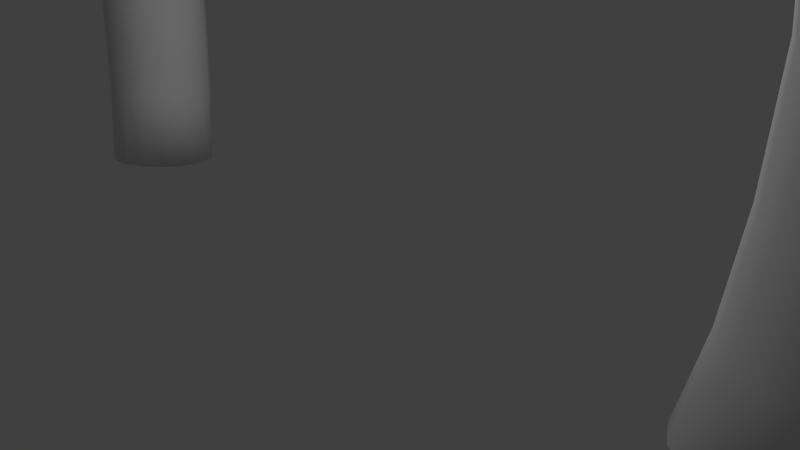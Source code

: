 # Source: suporter.blend  (saved by Blender 2.66.0; exported with 4.5.12 LTS)
import bpy
from mathutils import Matrix  # noqa: F401  (used for matrix-valued properties, if any)

bpy.ops.wm.read_factory_settings(use_empty=True)
scene = bpy.context.scene
scene.name = 'Scene'

# ---- collections
col_collection_1 = bpy.data.collections.new('Collection 1'); scene.collection.children.link(col_collection_1)
col_collection_7 = bpy.data.collections.new('Collection 7'); scene.collection.children.link(col_collection_7)

# ---- materials (node trees are filled in below, after node groups)
mat_wood = bpy.data.materials.new('wood')
mat_wood.alpha_threshold = 0.0
mat_wood.use_transparent_shadow = False
mat_wood.roughness = 0.5
mat_wood.line_color = (0.0, 0.0, 0.0, 1.0)

# ---- material node trees

# ---- world
world_world = bpy.data.worlds.new('World'); scene.world = world_world
world_world.color = (0.05088, 0.05088, 0.05088)
world_world.use_sun_shadow = False
world_world.sun_shadow_jitter_overblur = 0.0
world_world.cycles.sampling_method = 'MANUAL'
world_world.cycles.sample_map_resolution = 256

# ---- cameras
cam_camera = bpy.data.cameras.new('Camera')
cam_camera.clip_end = 100.0
cam_camera.lens = 35.0
cam_camera.sensor_width = 32.0
cam_camera.sensor_height = 18.0
cam_camera.ortho_scale = 7.314
cam_camera.dof.focus_distance = 0.0
cam_camera.dof.aperture_fstop = 128.0

# ---- lights
light_lamp_001 = bpy.data.lights.new('Lamp.001', 'POINT')
light_lamp_001.transmission_factor = 0.0
light_lamp_001.cutoff_distance = 30.0
light_lamp_001.energy = 100.0
light_lamp_001.shadow_buffer_clip_start = 1.001
light_lamp_001.shadow_soft_size = 0.1
light_lamp_001.shadow_maximum_resolution = 0.006
light_lamp_001.use_absolute_resolution = True
light_lamp_001.cycles.use_multiple_importance_sampling = False
light_lamp = bpy.data.lights.new('Lamp', 'POINT')
light_lamp.transmission_factor = 0.0
light_lamp.cutoff_distance = 30.0
light_lamp.energy = 100.0
light_lamp.shadow_buffer_clip_start = 1.001
light_lamp.shadow_soft_size = 0.1
light_lamp.shadow_maximum_resolution = 0.006
light_lamp.use_absolute_resolution = True
light_lamp.cycles.use_multiple_importance_sampling = False

# ---- meshes
me_cylinder_002 = bpy.data.meshes.new('Cylinder.002')
me_cylinder_002.from_pydata([(19.69, 2.307, 2.703), (7.691, 1.367, 2.609), (19.67, 2.201, 2.767), (7.669, 1.261, 2.673), (19.66, 1.96, 2.82), (7.665, 1.02, 2.726), (19.68, 1.621, 2.853), (7.68, 0.6812, 2.759), (19.71, 1.235, 2.862), (7.711, 0.2953, 2.768), (19.75, 0.8611, 2.844), (7.754, -0.07863, 2.75), (19.8, 0.5561, 2.803), (7.802, -0.3836, 2.709), (19.84, 0.3665, 2.745), (7.847, -0.5733, 2.651), (19.88, 0.3211, 2.678), (7.884, -0.6187, 2.584), (19.9, 0.4268, 2.614), (7.906, -0.513, 2.52), (19.91, 0.6676, 2.561), (7.91, -0.2722, 2.467), (19.89, 1.007, 2.528), (7.895, 0.06698, 2.434), (19.86, 1.393, 2.519), (7.864, 0.4529, 2.426), (19.82, 1.767, 2.537), (7.821, 0.8268, 2.443), (19.77, 2.072, 2.578), (7.774, 1.132, 2.484), (19.72, 2.261, 2.636), (7.728, 1.321, 2.543), (0.0, 1.0, -1.0), (-0.4697, 1.111, 1.074), (0.3827, 0.9239, -1.0), (-0.08702, 1.034, 1.074), (0.7071, 0.7071, -1.0), (0.2374, 0.8176, 1.074), (0.9239, 0.3827, -1.0), (0.4542, 0.4932, 1.074), (1.0, -4.371e-08, -1.0), (0.5303, 0.1105, 1.074), (0.9239, -0.3827, -1.0), (0.4542, -0.2721, 1.074), (0.7071, -0.7071, -1.0), (0.2374, -0.5966, 1.074), (0.3827, -0.9239, -1.0), (-0.08702, -0.8133, 1.074), (1.51e-07, -1.0, -1.0), (-0.4697, -0.8895, 1.074), (-0.3827, -0.9239, -1.0), (-0.8524, -0.8133, 1.074), (-0.7071, -0.7071, -1.0), (-1.177, -0.5966, 1.074), (-0.9239, -0.3827, -1.0), (-1.394, -0.2721, 1.074), (-1.0, 1.192e-08, -1.0), (-1.47, 0.1105, 1.074), (-0.9239, 0.3827, -1.0), (-1.394, 0.4932, 1.074), (-0.7071, 0.7071, -1.0), (-1.177, 0.8176, 1.074), (-0.3827, 0.9239, -1.0), (-0.8524, 1.034, 1.074), (31.38, -2.93, 1.689), (29.53, -1.57, 2.077), (30.76, -3.657, 1.646), (28.93, -2.315, 2.029), (30.01, -4.106, 1.56), (28.2, -2.779, 1.939), (29.25, -4.209, 1.444), (27.45, -2.891, 1.82), (28.59, -3.949, 1.316), (26.8, -2.634, 1.691), (28.13, -3.366, 1.195), (26.33, -2.048, 1.572), (27.95, -2.549, 1.1), (26.14, -1.222, 1.479), (28.07, -1.623, 1.045), (26.24, -0.2806, 1.429), (28.47, -0.7278, 1.039), (26.61, 0.6318, 1.427), (29.09, -0.0002832, 1.082), (27.21, 1.377, 1.475), (29.84, 0.4489, 1.168), (27.94, 1.84, 1.565), (30.6, 0.5513, 1.283), (28.69, 1.953, 1.684), (31.26, 0.2913, 1.411), (29.35, 1.696, 1.813), (31.72, -0.2914, 1.532), (29.81, 1.11, 1.932), (31.9, -1.108, 1.627), (30.0, 0.2834, 2.025), (31.78, -2.035, 1.682), (29.91, -0.6578, 2.075), (27.13, -0.459, 2.511), (26.56, -1.219, 2.458), (25.85, -1.695, 2.363), (25.12, -1.816, 2.242), (24.47, -1.563, 2.112), (24.0, -0.9734, 1.993), (23.79, -0.1384, 1.904), (23.86, 0.8155, 1.857), (24.21, 1.743, 1.861), (24.79, 2.503, 1.914), (25.49, 2.979, 2.008), (26.23, 3.1, 2.13), (26.88, 2.847, 2.26), (27.34, 2.257, 2.378), (27.56, 1.422, 2.468), (27.48, 0.4685, 2.514), (24.09, 0.4537, 3.007), (23.59, -0.3285, 2.943), (22.94, -0.8241, 2.839), (22.24, -0.9574, 2.711), (21.61, -0.7084, 2.579), (21.13, -0.1148, 2.463), (20.88, 0.733, 2.38), (20.89, 1.706, 2.343), (21.18, 2.656, 2.358), (21.68, 3.438, 2.422), (22.33, 3.933, 2.526), (23.03, 4.067, 2.654), (23.67, 3.818, 2.786), (24.15, 3.224, 2.902), (24.4, 2.376, 2.985), (24.38, 1.404, 3.022), (21.29, 0.7092, 3.404), (20.84, -0.0788, 3.332), (20.23, -0.5792, 3.222), (19.56, -0.7159, 3.09), (18.94, -0.468, 2.956), (18.45, 0.1268, 2.842), (18.17, 0.9778, 2.763), (18.14, 1.956, 2.732), (18.37, 2.911, 2.754), (18.83, 3.699, 2.826), (19.43, 4.2, 2.937), (20.1, 4.336, 3.069), (20.73, 4.088, 3.202), (21.22, 3.494, 3.317), (21.5, 2.643, 3.396), (21.52, 1.665, 3.427), (17.2, 0.5868, 3.93), (16.84, -0.1923, 3.847), (16.31, -0.6852, 3.728), (15.7, -0.8168, 3.589), (15.09, -0.5671, 3.453), (14.58, 0.02584, 3.341), (14.25, 0.8718, 3.268), (14.15, 1.842, 3.247), (14.29, 2.789, 3.281), (14.65, 3.568, 3.364), (15.17, 4.061, 3.483), (15.79, 4.192, 3.622), (16.4, 3.943, 3.758), (16.9, 3.35, 3.871), (17.24, 2.504, 3.943), (17.34, 1.534, 3.964), (13.71, -0.1482, 4.313), (13.35, -0.9273, 4.23), (12.82, -1.42, 4.11), (12.21, -1.552, 3.972), (11.6, -1.302, 3.836), (11.09, -0.7092, 3.723), (10.76, 0.1368, 3.651), (10.66, 1.107, 3.63), (10.8, 2.054, 3.663), (11.16, 2.833, 3.746), (11.68, 3.326, 3.866), (12.3, 3.457, 4.004), (12.91, 3.208, 4.14), (13.41, 2.615, 4.253), (13.75, 1.769, 4.326), (13.85, 0.7985, 4.347), (10.61, -1.334, -2.319), (8.042, -0.1489, -2.058), (10.7, -2.08, -2.226), (8.169, -0.9097, -1.968), (10.56, -2.933, -2.179), (8.053, -1.776, -1.924), (10.2, -3.764, -2.186), (7.713, -2.615, -1.933), (9.679, -4.445, -2.246), (7.2, -3.299, -1.993), (9.078, -4.874, -2.349), (6.593, -3.725, -2.095), (8.487, -4.985, -2.48), (5.983, -3.827, -2.224), (7.996, -4.76, -2.618), (5.464, -3.59, -2.36), (7.679, -4.235, -2.744), (5.115, -3.05, -2.482), (7.585, -3.49, -2.837), (4.988, -2.289, -2.572), (7.729, -2.637, -2.884), (5.104, -1.424, -2.616), (8.087, -1.806, -2.877), (5.444, -0.5844, -2.608), (8.607, -1.124, -2.818), (5.957, 0.1001, -2.547), (9.208, -0.6957, -2.715), (6.564, 0.5259, -2.445), (9.799, -0.585, -2.584), (7.174, 0.6281, -2.316), (10.29, -0.8092, -2.445), (7.693, 0.3911, -2.18), (5.223, 0.8591, -1.699), (5.383, 0.08483, -1.613), (5.296, -0.7924, -1.572), (4.974, -1.639, -1.583), (4.468, -2.326, -1.644), (3.854, -2.749, -1.746), (3.225, -2.844, -1.873), (2.678, -2.596, -2.005), (2.295, -2.042, -2.124), (2.135, -1.268, -2.21), (2.223, -0.3908, -2.25), (2.544, 0.4558, -2.239), (3.05, 1.143, -2.178), (3.664, 1.566, -2.077), (4.293, 1.661, -1.95), (4.84, 1.412, -1.817), (2.035, 1.734, -1.229), (2.267, 0.939, -1.154), (2.24, 0.04382, -1.122), (1.96, -0.8148, -1.138), (1.468, -1.506, -1.201), (0.8393, -1.925, -1.301), (0.1699, -2.008, -1.422), (-0.4384, -1.742, -1.546), (-0.8931, -1.167, -1.654), (-1.125, -0.3717, -1.73), (-1.098, 0.5234, -1.762), (-0.8179, 1.382, -1.745), (-0.326, 2.073, -1.682), (0.3025, 2.492, -1.582), (0.9719, 2.575, -1.461), (1.58, 2.309, -1.337), (-0.4583, 2.066, -0.777), (-0.1792, 1.264, -0.7097), (-0.1655, 0.3627, -0.6849), (-0.4192, -0.4998, -0.7064), (-0.9018, -1.193, -0.7711), (-1.54, -1.61, -0.8689), (-2.236, -1.689, -0.9851), (-2.884, -1.417, -1.102), (-3.386, -0.8352, -1.202), (-3.665, -0.03277, -1.269), (-3.679, 0.8683, -1.294), (-3.425, 1.731, -1.272), (-2.943, 2.424, -1.208), (-2.305, 2.841, -1.11), (-1.609, 2.92, -0.9936), (-0.9603, 2.648, -0.8767), (-3.242, 2.038, -0.1758), (-2.895, 1.239, -0.1238), (-2.822, 0.3404, -0.1121), (-3.037, -0.5204, -0.1424), (-3.506, -1.213, -0.2101), (-4.158, -1.631, -0.3049), (-4.893, -1.711, -0.4124), (-5.6, -1.442, -0.5162), (-6.17, -0.8633, -0.6004), (-6.518, -0.06398, -0.6523), (-6.59, 0.8345, -0.6641), (-6.375, 1.695, -0.6337), (-5.907, 2.387, -0.566), (-5.255, 2.806, -0.4712), (-4.52, 2.886, -0.3638), (-3.813, 2.617, -0.26), (-6.005, 1.708, 0.4938), (-5.657, 0.9083, 0.5457), (-5.585, 0.009853, 0.5574), (-5.8, -0.851, 0.5271), (-6.269, -1.543, 0.4594), (-6.92, -1.961, 0.3646), (-7.655, -2.042, 0.2572), (-8.362, -1.772, 0.1534), (-8.933, -1.194, 0.06916), (-9.281, -0.3945, 0.01723), (-9.353, 0.5039, 0.005522), (-9.138, 1.365, 0.03583), (-8.669, 2.057, 0.1035), (-8.017, 2.475, 0.1983), (-7.282, 2.555, 0.3058), (-6.576, 2.286, 0.4095), (1.902, 1.83, 1.64), (4.874, 1.946, 2.197), (2.373, 1.585, 1.568), (5.344, 1.701, 2.124), (2.743, 1.117, 1.512), (5.714, 1.233, 2.069), (2.956, 0.4966, 1.482), (5.928, 0.6129, 2.039), (2.98, -0.1817, 1.482), (5.952, -0.06533, 2.039), (2.812, -0.8146, 1.513), (5.783, -0.6982, 2.07), (2.476, -1.306, 1.569), (5.447, -1.189, 2.126), (2.023, -1.58, 1.642), (4.995, -1.464, 2.199), (1.524, -1.597, 1.721), (4.496, -1.48, 2.278), (1.054, -1.352, 1.794), (4.025, -1.236, 2.351), (0.6834, -0.8839, 1.85), (3.655, -0.7676, 2.407), (0.47, -0.2635, 1.88), (3.441, -0.1472, 2.437), (0.4459, 0.4147, 1.88), (3.417, 0.5311, 2.436), (0.6146, 1.048, 1.849), (3.586, 1.164, 2.406), (0.9506, 1.539, 1.793), (3.922, 1.655, 2.35), (1.403, 1.813, 1.72), (4.374, 1.93, 2.276), (8.051, 2.07, 2.793), (8.521, 1.826, 2.72), (8.891, 1.358, 2.664), (9.105, 0.7374, 2.634), (9.129, 0.0591, 2.635), (8.96, -0.5738, 2.665), (8.624, -1.065, 2.721), (8.172, -1.339, 2.795), (7.673, -1.356, 2.874), (7.202, -1.111, 2.947), (6.832, -0.6431, 3.002), (6.619, -0.02273, 3.032), (6.595, 0.6555, 3.032), (6.763, 1.288, 3.001), (7.099, 1.78, 2.945), (7.551, 2.054, 2.872), (10.87, 2.181, 3.321), (11.34, 1.936, 3.248), (11.71, 1.468, 3.193), (11.92, 0.8478, 3.163), (11.95, 0.1695, 3.163), (11.78, -0.4633, 3.194), (11.44, -0.9544, 3.25), (10.99, -1.229, 3.323), (10.49, -1.245, 3.402), (10.02, -1.001, 3.475), (9.652, -0.5327, 3.531), (9.439, 0.08771, 3.561), (9.415, 0.766, 3.56), (9.583, 1.399, 3.53), (9.919, 1.89, 3.473), (10.37, 2.165, 3.4), (15.16, 2.349, 4.124), (15.63, 2.104, 4.051), (16.0, 1.636, 3.996), (16.21, 1.016, 3.966), (16.24, 0.3374, 3.966), (16.07, -0.2955, 3.997), (15.73, -0.7866, 4.053), (15.28, -1.061, 4.126), (14.78, -1.077, 4.205), (14.31, -0.8329, 4.278), (13.94, -0.3648, 4.334), (13.72, 0.2556, 4.364), (13.7, 0.9338, 4.363), (13.87, 1.567, 4.333), (14.21, 2.058, 4.277), (14.66, 2.332, 4.203), (-1.746, 1.687, 0.9568), (-1.276, 1.442, 0.8839), (-0.9054, 0.9741, 0.8282), (-0.692, 0.3537, 0.7983), (-0.6678, -0.3246, 0.7987), (-0.8366, -0.9574, 0.8293), (-1.173, -1.449, 0.8855), (-1.625, -1.723, 0.9588), (-2.124, -1.739, 1.038), (-2.595, -1.495, 1.111), (-2.965, -1.027, 1.166), (-3.178, -0.4064, 1.196), (-3.202, 0.2719, 1.196), (-3.033, 0.9047, 1.165), (-2.697, 1.396, 1.109), (-2.245, 1.67, 1.036), (-4.961, 1.561, 0.3545), (-4.49, 1.316, 0.2815), (-4.12, 0.8482, 0.2259), (-3.437, 0.1173, 0.1223), (-3.413, -0.561, 0.1227), (-3.581, -1.194, 0.1533), (-4.387, -1.574, 0.2832), (-4.839, -1.849, 0.3564), (-5.339, -1.865, 0.4355), (-5.809, -1.621, 0.5084), (-6.179, -1.153, 0.5641), (-6.393, -0.5323, 0.594), (-6.417, 0.146, 0.5936), (-6.248, 0.7788, 0.563), (-5.912, 1.27, 0.5068), (-5.46, 1.545, 0.4336), (-8.566, 1.42, -0.3212), (-8.096, 1.175, -0.3941), (-7.256, 0.5965, -0.5234), (-7.042, -0.02394, -0.5533), (-7.018, -0.7022, -0.5529), (-7.187, -1.335, -0.5223), (-7.523, -1.826, -0.4661), (-7.975, -2.101, -0.3929), (-8.944, -2.007, -0.2402), (-9.415, -1.762, -0.1672), (-9.785, -1.294, -0.1116), (-9.998, -0.6735, -0.08165), (-10.02, 0.004777, -0.08203), (-9.854, 0.6376, -0.1127), (-9.518, 1.129, -0.1689), (-9.066, 1.403, -0.2421)], [], [(0, 1, 3, 2), (2, 3, 5, 4), (4, 5, 7, 6), (6, 7, 9, 8), (8, 9, 11, 10), (10, 11, 13, 12), (12, 13, 15, 14), (14, 15, 17, 16), (16, 17, 19, 18), (18, 19, 21, 20), (20, 21, 23, 22), (22, 23, 25, 24), (24, 25, 27, 26), (26, 27, 29, 28), (3, 1, 31, 29, 27, 25, 23, 21, 19, 17, 15, 13, 11, 9, 7, 5), (30, 31, 1, 0), (28, 29, 31, 30), (0, 2, 4, 6, 8, 10, 12, 14, 16, 18, 20, 22, 24, 26, 28, 30), (32, 33, 35, 34), (34, 35, 37, 36), (36, 37, 39, 38), (38, 39, 41, 40), (40, 41, 43, 42), (42, 43, 45, 44), (44, 45, 47, 46), (46, 47, 49, 48), (48, 49, 51, 50), (50, 51, 53, 52), (52, 53, 55, 54), (54, 55, 57, 56), (56, 57, 59, 58), (58, 59, 61, 60), (35, 33, 63, 61, 59, 57, 55, 53, 51, 49, 47, 45, 43, 41, 39, 37), (62, 63, 33, 32), (60, 61, 63, 62), (32, 34, 36, 38, 40, 42, 44, 46, 48, 50, 52, 54, 56, 58, 60, 62), (64, 65, 67, 66), (66, 67, 69, 68), (68, 69, 71, 70), (70, 71, 73, 72), (72, 73, 75, 74), (74, 75, 77, 76), (76, 77, 79, 78), (78, 79, 81, 80), (80, 81, 83, 82), (82, 83, 85, 84), (84, 85, 87, 86), (86, 87, 89, 88), (88, 89, 91, 90), (90, 91, 93, 92), (65, 95, 111, 96), (94, 95, 65, 64), (92, 93, 95, 94), (64, 66, 68, 70, 72, 74, 76, 78, 80, 82, 84, 86, 88, 90, 92, 94), (107, 106, 122, 123), (93, 91, 109, 110), (89, 87, 107, 108), (85, 83, 105, 106), (81, 79, 103, 104), (77, 75, 101, 102), (73, 71, 99, 100), (69, 67, 97, 98), (95, 93, 110, 111), (91, 89, 108, 109), (67, 65, 96, 97), (87, 85, 106, 107), (83, 81, 104, 105), (79, 77, 102, 103), (75, 73, 100, 101), (71, 69, 98, 99), (112, 127, 143, 128), (101, 100, 116, 117), (108, 107, 123, 124), (102, 101, 117, 118), (109, 108, 124, 125), (103, 102, 118, 119), (97, 96, 112, 113), (110, 109, 125, 126), (104, 103, 119, 120), (98, 97, 113, 114), (111, 110, 126, 127), (105, 104, 120, 121), (99, 98, 114, 115), (96, 111, 127, 112), (106, 105, 121, 122), (100, 99, 115, 116), (143, 142, 158, 159), (122, 121, 137, 138), (116, 115, 131, 132), (123, 122, 138, 139), (117, 116, 132, 133), (124, 123, 139, 140), (118, 117, 133, 134), (125, 124, 140, 141), (119, 118, 134, 135), (113, 112, 128, 129), (126, 125, 141, 142), (120, 119, 135, 136), (114, 113, 129, 130), (127, 126, 142, 143), (121, 120, 136, 137), (115, 114, 130, 131), (158, 157, 173, 174), (137, 136, 152, 153), (131, 130, 146, 147), (128, 143, 159, 144), (138, 137, 153, 154), (132, 131, 147, 148), (139, 138, 154, 155), (133, 132, 148, 149), (140, 139, 155, 156), (134, 133, 149, 150), (141, 140, 156, 157), (135, 134, 150, 151), (129, 128, 144, 145), (142, 141, 157, 158), (136, 135, 151, 152), (130, 129, 145, 146), (161, 160, 175, 174, 173, 172, 171, 170, 169, 168, 167, 166, 165, 164, 163, 162), (152, 151, 167, 168), (146, 145, 161, 162), (159, 158, 174, 175), (153, 152, 168, 169), (147, 146, 162, 163), (144, 159, 175, 160), (154, 153, 169, 170), (148, 147, 163, 164), (155, 154, 170, 171), (149, 148, 164, 165), (156, 155, 171, 172), (150, 149, 165, 166), (157, 156, 172, 173), (151, 150, 166, 167), (145, 144, 160, 161), (176, 177, 179, 178), (178, 179, 181, 180), (180, 181, 183, 182), (182, 183, 185, 184), (184, 185, 187, 186), (186, 187, 189, 188), (188, 189, 191, 190), (190, 191, 193, 192), (192, 193, 195, 194), (194, 195, 197, 196), (196, 197, 199, 198), (198, 199, 201, 200), (200, 201, 203, 202), (202, 203, 205, 204), (177, 207, 223, 208), (206, 207, 177, 176), (204, 205, 207, 206), (176, 178, 180, 182, 184, 186, 188, 190, 192, 194, 196, 198, 200, 202, 204, 206), (219, 218, 234, 235), (205, 203, 221, 222), (201, 199, 219, 220), (197, 195, 217, 218), (193, 191, 215, 216), (189, 187, 213, 214), (185, 183, 211, 212), (181, 179, 209, 210), (207, 205, 222, 223), (203, 201, 220, 221), (179, 177, 208, 209), (199, 197, 218, 219), (195, 193, 216, 217), (191, 189, 214, 215), (187, 185, 212, 213), (183, 181, 210, 211), (224, 239, 255, 240), (213, 212, 228, 229), (220, 219, 235, 236), (214, 213, 229, 230), (221, 220, 236, 237), (215, 214, 230, 231), (209, 208, 224, 225), (222, 221, 237, 238), (216, 215, 231, 232), (210, 209, 225, 226), (223, 222, 238, 239), (217, 216, 232, 233), (211, 210, 226, 227), (208, 223, 239, 224), (218, 217, 233, 234), (212, 211, 227, 228), (255, 254, 270, 271), (234, 233, 249, 250), (228, 227, 243, 244), (235, 234, 250, 251), (229, 228, 244, 245), (236, 235, 251, 252), (230, 229, 245, 246), (237, 236, 252, 253), (231, 230, 246, 247), (225, 224, 240, 241), (238, 237, 253, 254), (232, 231, 247, 248), (226, 225, 241, 242), (239, 238, 254, 255), (233, 232, 248, 249), (227, 226, 242, 243), (270, 269, 285, 286), (249, 248, 264, 265), (243, 242, 258, 259), (240, 255, 271, 256), (250, 249, 265, 266), (244, 243, 259, 260), (251, 250, 266, 267), (245, 244, 260, 261), (252, 251, 267, 268), (246, 245, 261, 262), (253, 252, 268, 269), (247, 246, 262, 263), (241, 240, 256, 257), (254, 253, 269, 270), (248, 247, 263, 264), (242, 241, 257, 258), (273, 272, 287, 286, 285, 284, 283, 282, 281, 280, 279, 278, 277, 276, 275, 274), (264, 263, 279, 280), (258, 257, 273, 274), (271, 270, 286, 287), (265, 264, 280, 281), (259, 258, 274, 275), (256, 271, 287, 272), (266, 265, 281, 282), (260, 259, 275, 276), (267, 266, 282, 283), (261, 260, 276, 277), (268, 267, 283, 284), (262, 261, 277, 278), (269, 268, 284, 285), (263, 262, 278, 279), (257, 256, 272, 273), (288, 289, 291, 290), (290, 291, 293, 292), (292, 293, 295, 294), (294, 295, 297, 296), (296, 297, 299, 298), (298, 299, 301, 300), (300, 301, 303, 302), (302, 303, 305, 304), (304, 305, 307, 306), (306, 307, 309, 308), (308, 309, 311, 310), (310, 311, 313, 312), (312, 313, 315, 314), (314, 315, 317, 316), (319, 317, 334, 335), (318, 319, 289, 288), (316, 317, 319, 318), (300, 302, 375, 374), (329, 328, 344, 345), (315, 313, 332, 333), (291, 289, 320, 321), (311, 309, 330, 331), (307, 305, 328, 329), (303, 301, 326, 327), (299, 297, 324, 325), (295, 293, 322, 323), (289, 319, 335, 320), (317, 315, 333, 334), (313, 311, 331, 332), (309, 307, 329, 330), (305, 303, 327, 328), (301, 299, 325, 326), (297, 295, 323, 324), (293, 291, 321, 322), (350, 349, 365, 366), (323, 322, 338, 339), (320, 335, 351, 336), (330, 329, 345, 346), (324, 323, 339, 340), (331, 330, 346, 347), (325, 324, 340, 341), (332, 331, 347, 348), (326, 325, 341, 342), (333, 332, 348, 349), (327, 326, 342, 343), (321, 320, 336, 337), (334, 333, 349, 350), (328, 327, 343, 344), (322, 321, 337, 338), (335, 334, 350, 351), (353, 352, 367, 366, 365, 364, 363, 362, 361, 360, 359, 358, 357, 356, 355, 354), (344, 343, 359, 360), (338, 337, 353, 354), (351, 350, 366, 367), (345, 344, 360, 361), (339, 338, 354, 355), (336, 351, 367, 352), (346, 345, 361, 362), (340, 339, 355, 356), (347, 346, 362, 363), (341, 340, 356, 357), (348, 347, 363, 364), (342, 341, 357, 358), (349, 348, 364, 365), (343, 342, 358, 359), (337, 336, 352, 353), (379, 380, 396, 395), (296, 298, 373, 372), (292, 294, 371, 370), (318, 288, 368, 383), (314, 316, 382, 381), (310, 312, 380, 379), (306, 308, 378, 377), (302, 304, 376, 375), (298, 300, 374, 373), (294, 296, 372, 371), (290, 292, 370, 369), (316, 318, 383, 382), (312, 314, 381, 380), (288, 290, 369, 368), (308, 310, 379, 378), (304, 306, 377, 376), (394, 395, 411, 410), (373, 374, 390, 389), (380, 381, 397, 396), (374, 375, 391, 390), (368, 369, 385, 384), (381, 382, 398, 397), (375, 376, 392, 391), (369, 370, 386, 385), (382, 383, 399, 398), (376, 377, 393, 392), (370, 371, 387, 386), (383, 368, 384, 399), (377, 378, 394, 393), (371, 372, 388, 387), (378, 379, 395, 394), (372, 373, 389, 388), (400, 401, 402, 403, 404, 405, 406, 407, 408, 409, 410, 411, 412, 413, 414, 415), (388, 389, 405, 404), (395, 396, 412, 411), (389, 390, 406, 405), (396, 397, 413, 412), (390, 391, 407, 406), (384, 385, 401, 400), (397, 398, 414, 413), (391, 392, 408, 407), (385, 386, 402, 401), (398, 399, 415, 414), (392, 393, 409, 408), (386, 387, 403, 402), (399, 384, 400, 415), (393, 394, 410, 409), (387, 388, 404, 403)])
me_cylinder_002.polygons.foreach_set('use_smooth', [True] * 346)
_uv = me_cylinder_002.uv_layers.new(name='UVMap')
_uv.uv.foreach_set('vector', [0.2519, 0.0, 0.2501, 1.488, 0.2364, 1.492, 0.2382, 0.003925, 0.2382, 0.003925, 0.2364, 1.492, 0.2053, 1.495, 0.2071, 0.007113, 0.2071, 0.007113, 0.2053, 1.495, 0.1616, 1.497, 0.1633, 0.009079, 0.1633, 0.009079, 0.1616, 1.497, 0.1118, 1.497, 0.1136, 0.009525, 0.1136, 0.009525, 0.1118, 1.497, 0.06366, 1.496, 0.06541, 0.008382, 0.06541, 0.008382, 0.06366, 1.496, 0.02439, 1.494, 0.02613, 0.005824, 0.02613, 0.005824, 0.02439, 1.494, 0.0, 1.49, 0.001748, 0.00224, 0.9456, 1.48, 0.9444, 0.0, 0.953, 0.003353, 0.9542, 1.483, 0.2536, 1.488, 0.2519, 0.0, 0.2656, 0.003924, 0.2673, 1.492, 0.2673, 1.492, 0.2656, 0.003924, 0.2967, 0.007113, 0.2984, 1.495, 0.2984, 1.495, 0.2967, 0.007113, 0.3404, 0.00908, 0.3422, 1.497, 0.3422, 1.497, 0.3404, 0.00908, 0.3902, 0.009525, 0.3919, 1.497, 0.3919, 1.497, 0.3902, 0.009525, 0.4383, 0.008382, 0.4401, 1.496, 0.4401, 1.496, 0.4383, 0.008382, 0.4776, 0.005823, 0.4794, 1.494, 0.9643, 0.01318, 0.9727, 0.0, 0.9818, 0.006278, 0.9902, 0.03105, 0.9966, 0.07056, 1.0, 0.1188, 0.9999, 0.1684, 0.9964, 0.2118, 0.9899, 0.2424, 0.9815, 0.2556, 0.9724, 0.2493, 0.964, 0.2245, 0.9576, 0.185, 0.9542, 0.1368, 0.9542, 0.08721, 0.9578, 0.0438, 0.9444, 0.0, 0.9432, 1.48, 0.9346, 1.483, 0.9358, 0.003352, 0.4794, 1.494, 0.4776, 0.005823, 0.502, 0.00224, 0.5038, 1.49, 0.8909, 0.5043, 0.8993, 0.5175, 0.9058, 0.5481, 0.9093, 0.5915, 0.9094, 0.6411, 0.906, 0.6893, 0.8996, 0.7288, 0.8912, 0.7536, 0.8821, 0.7599, 0.8737, 0.7467, 0.8672, 0.7161, 0.8637, 0.6727, 0.8636, 0.6231, 0.867, 0.5749, 0.8734, 0.5354, 0.8818, 0.5106, 0.8528, 0.2573, 0.852, 0.000251, 0.8984, 0.0001089, 0.8992, 0.2572, 0.8992, 0.2572, 0.8984, 0.0001089, 0.9338, 0.0, 0.9346, 0.2571, 0.6837, 0.5071, 0.6829, 0.7624, 0.6371, 0.7599, 0.6378, 0.5046, 0.6378, 0.5046, 0.6371, 0.7599, 0.5869, 0.7596, 0.5877, 0.5043, 0.5877, 0.5043, 0.5869, 0.7596, 0.5401, 0.7616, 0.5409, 0.5063, 0.5409, 0.5063, 0.5401, 0.7616, 0.5038, 0.7655, 0.5045, 0.5102, 0.6845, 1.023, 0.6837, 0.766, 0.73, 0.7659, 0.7308, 1.023, 0.7308, 1.023, 0.73, 0.7659, 0.7802, 0.7657, 0.7809, 1.023, 0.7809, 1.023, 0.7802, 0.7657, 0.8265, 0.7656, 0.8273, 1.023, 0.8273, 1.023, 0.8265, 0.7656, 0.862, 0.7655, 0.8627, 1.023, 0.8628, 0.5074, 0.8636, 0.7627, 0.8178, 0.7652, 0.817, 0.5099, 0.817, 0.5099, 0.8178, 0.7652, 0.7676, 0.7655, 0.7668, 0.5102, 0.7668, 0.5102, 0.7676, 0.7655, 0.7208, 0.7635, 0.72, 0.5082, 0.72, 0.5082, 0.7208, 0.7635, 0.6845, 0.7596, 0.6837, 0.5043, 0.7364, 0.05461, 0.7555, 0.1009, 0.7555, 0.1511, 0.7364, 0.1974, 0.701, 0.2329, 0.6547, 0.2521, 0.6046, 0.2522, 0.5583, 0.233, 0.5229, 0.1975, 0.5038, 0.1512, 0.5038, 0.1011, 0.5229, 0.05472, 0.5583, 0.01924, 0.6046, 2.446e-05, 0.6547, 0.0, 0.701, 0.01917, 0.8027, 0.2575, 0.8019, 0.0004048, 0.852, 0.000251, 0.8528, 0.2573, 0.7563, 0.2576, 0.7555, 0.000547, 0.8019, 0.0004048, 0.8027, 0.2575, 0.7555, 0.4034, 0.7364, 0.4497, 0.701, 0.4851, 0.6547, 0.5043, 0.6046, 0.5043, 0.5583, 0.4851, 0.5229, 0.4496, 0.5038, 0.4032, 0.5038, 0.3531, 0.5229, 0.3068, 0.5583, 0.2713, 0.6046, 0.2522, 0.6547, 0.2522, 0.701, 0.2714, 0.7364, 0.3069, 0.7555, 0.3532, 0.3536, -0.1071, 0.3535, 0.06992, 0.3122, 0.06936, 0.3123, -0.1077, 0.3123, -0.1077, 0.3122, 0.06936, 0.2708, 0.0688, 0.2709, -0.1082, 0.2709, -0.1082, 0.2708, 0.0688, 0.2295, 0.06824, 0.2296, -0.1088, 0.2296, -0.1088, 0.2295, 0.06824, 0.1882, 0.06768, 0.1883, -0.1093, 0.8496, -0.1002, 0.8495, 0.07688, 0.8081, 0.07629, 0.8082, -0.1008, 0.8082, -0.1008, 0.8081, 0.07629, 0.7668, 0.0757, 0.7669, -0.1013, 0.7669, -0.1013, 0.7668, 0.0757, 0.7255, 0.07511, 0.7256, -0.1019, 0.7256, -0.1019, 0.7255, 0.07511, 0.6841, 0.07453, 0.6842, -0.1025, 0.6842, -0.1025, 0.6841, 0.07453, 0.6428, 0.07394, 0.6429, -0.1031, 0.6429, -0.1031, 0.6428, 0.07394, 0.6015, 0.07336, 0.6016, -0.1037, 0.6016, -0.1037, 0.6015, 0.07336, 0.5601, 0.07278, 0.5602, -0.1043, 0.5602, -0.1043, 0.5601, 0.07278, 0.5188, 0.0722, 0.5189, -0.1049, 0.5189, -0.1049, 0.5188, 0.0722, 0.4775, 0.07162, 0.4776, -0.1054, 0.4776, -0.1054, 0.4775, 0.07162, 0.4361, 0.07105, 0.4362, -0.106, 0.3535, 0.06992, 0.3948, 0.07048, 0.3947, 0.2837, 0.3534, 0.2832, 0.3949, -0.1066, 0.3948, 0.07048, 0.3535, 0.06992, 0.3536, -0.1071, 0.4362, -0.106, 0.4361, 0.07105, 0.3948, 0.07048, 0.3949, -0.1066, 0.1912, -0.2478, 0.1913, -0.308, 0.2091, -0.3636, 0.2417, -0.406, 0.2843, -0.4289, 0.3303, -0.4287, 0.3727, -0.4055, 0.4052, -0.3627, 0.4226, -0.307, 0.4225, -0.2468, 0.4047, -0.1912, 0.3721, -0.1488, 0.3128, -0.1085, 0.2715, -0.1091, 0.2411, -0.1493, 0.2086, -0.192, 0.56, 0.286, 0.6014, 0.2866, 0.6012, 0.524, 0.5599, 0.5234, 0.4361, 0.07105, 0.4775, 0.07162, 0.4774, 0.2849, 0.436, 0.2843, 0.5188, 0.0722, 0.5601, 0.07278, 0.56, 0.286, 0.5187, 0.2855, 0.6015, 0.07336, 0.6428, 0.07394, 0.6427, 0.2872, 0.6014, 0.2866, 0.6841, 0.07453, 0.7255, 0.07511, 0.7253, 0.2884, 0.684, 0.2878, 0.7668, 0.0757, 0.8081, 0.07629, 0.808, 0.2895, 0.7667, 0.289, 0.1882, 0.06768, 0.2295, 0.06824, 0.2294, 0.2815, 0.1881, 0.2809, 0.2708, 0.0688, 0.3122, 0.06936, 0.312, 0.2826, 0.2707, 0.282, 0.3948, 0.07048, 0.4361, 0.07105, 0.436, 0.2843, 0.3947, 0.2837, 0.4775, 0.07162, 0.5188, 0.0722, 0.5187, 0.2855, 0.4774, 0.2849, 0.3122, 0.06936, 0.3535, 0.06992, 0.3534, 0.2832, 0.312, 0.2826, 0.5601, 0.07278, 0.6015, 0.07336, 0.6014, 0.2866, 0.56, 0.286, 0.6428, 0.07394, 0.6841, 0.07453, 0.684, 0.2878, 0.6427, 0.2872, 0.7255, 0.07511, 0.7668, 0.0757, 0.7667, 0.289, 0.7253, 0.2884, 0.8081, 0.07629, 0.8495, 0.07688, 0.8493, 0.2901, 0.808, 0.2895, 0.2295, 0.06824, 0.2708, 0.0688, 0.2707, 0.282, 0.2294, 0.2815, 0.3532, 0.5206, 0.3946, 0.5211, 0.3945, 0.7223, 0.3531, 0.7217, 0.808, 0.2895, 0.8493, 0.2901, 0.8492, 0.5275, 0.8079, 0.5269, 0.5187, 0.2855, 0.56, 0.286, 0.5599, 0.5234, 0.5186, 0.5229, 0.7667, 0.289, 0.808, 0.2895, 0.8079, 0.5269, 0.7665, 0.5264, 0.4774, 0.2849, 0.5187, 0.2855, 0.5186, 0.5229, 0.4772, 0.5223, 0.7253, 0.2884, 0.7667, 0.289, 0.7665, 0.5264, 0.7252, 0.5258, 0.312, 0.2826, 0.3534, 0.2832, 0.3532, 0.5206, 0.3119, 0.52, 0.436, 0.2843, 0.4774, 0.2849, 0.4772, 0.5223, 0.4359, 0.5217, 0.684, 0.2878, 0.7253, 0.2884, 0.7252, 0.5258, 0.6839, 0.5252, 0.2707, 0.282, 0.312, 0.2826, 0.3119, 0.52, 0.2706, 0.5194, 0.3947, 0.2837, 0.436, 0.2843, 0.4359, 0.5217, 0.3946, 0.5211, 0.6427, 0.2872, 0.684, 0.2878, 0.6839, 0.5252, 0.6426, 0.5246, 0.2294, 0.2815, 0.2707, 0.282, 0.2706, 0.5194, 0.2293, 0.5189, 0.3534, 0.2832, 0.3947, 0.2837, 0.3946, 0.5211, 0.3532, 0.5206, 0.6014, 0.2866, 0.6427, 0.2872, 0.6426, 0.5246, 0.6012, 0.524, 0.1881, 0.2809, 0.2294, 0.2815, 0.2293, 0.5189, 0.1879, 0.5183, 0.3945, 0.7223, 0.4358, 0.7229, 0.4357, 0.9723, 0.3943, 0.9718, 0.6012, 0.524, 0.6426, 0.5246, 0.6424, 0.7258, 0.6011, 0.7252, 0.1879, 0.5183, 0.2293, 0.5189, 0.2292, 0.72, 0.1878, 0.7195, 0.5599, 0.5234, 0.6012, 0.524, 0.6011, 0.7252, 0.5598, 0.7246, 0.8079, 0.5269, 0.8492, 0.5275, 0.8491, 0.7287, 0.8078, 0.7281, 0.5186, 0.5229, 0.5599, 0.5234, 0.5598, 0.7246, 0.5185, 0.724, 0.7665, 0.5264, 0.8079, 0.5269, 0.8078, 0.7281, 0.7664, 0.7275, 0.4772, 0.5223, 0.5186, 0.5229, 0.5185, 0.724, 0.4771, 0.7235, 0.7252, 0.5258, 0.7665, 0.5264, 0.7664, 0.7275, 0.7251, 0.727, 0.3119, 0.52, 0.3532, 0.5206, 0.3531, 0.7217, 0.3118, 0.7212, 0.4359, 0.5217, 0.4772, 0.5223, 0.4771, 0.7235, 0.4358, 0.7229, 0.6839, 0.5252, 0.7252, 0.5258, 0.7251, 0.727, 0.6838, 0.7264, 0.2706, 0.5194, 0.3119, 0.52, 0.3118, 0.7212, 0.2705, 0.7206, 0.3946, 0.5211, 0.4359, 0.5217, 0.4358, 0.7229, 0.3945, 0.7223, 0.6426, 0.5246, 0.6839, 0.5252, 0.6838, 0.7264, 0.6424, 0.7258, 0.2293, 0.5189, 0.2706, 0.5194, 0.2705, 0.7206, 0.2292, 0.72, 0.4357, 0.9723, 0.477, 0.9729, 0.4769, 1.198, 0.4355, 1.198, 0.6424, 0.7258, 0.6838, 0.7264, 0.6836, 0.9758, 0.6423, 0.9753, 0.2292, 0.72, 0.2705, 0.7206, 0.2703, 0.97, 0.229, 0.9695, 0.3531, 0.7217, 0.3945, 0.7223, 0.3943, 0.9718, 0.353, 0.9712, 0.6011, 0.7252, 0.6424, 0.7258, 0.6423, 0.9753, 0.601, 0.9747, 0.1878, 0.7195, 0.2292, 0.72, 0.229, 0.9695, 0.1877, 0.9689, 0.5598, 0.7246, 0.6011, 0.7252, 0.601, 0.9747, 0.5596, 0.9741, 0.8078, 0.7281, 0.8491, 0.7287, 0.849, 0.9782, 0.8076, 0.9776, 0.5185, 0.724, 0.5598, 0.7246, 0.5596, 0.9741, 0.5183, 0.9735, 0.7664, 0.7275, 0.8078, 0.7281, 0.8076, 0.9776, 0.7663, 0.977, 0.4771, 0.7235, 0.5185, 0.724, 0.5183, 0.9735, 0.477, 0.9729, 0.7251, 0.727, 0.7664, 0.7275, 0.7663, 0.977, 0.725, 0.9764, 0.3118, 0.7212, 0.3531, 0.7217, 0.353, 0.9712, 0.3117, 0.9706, 0.4358, 0.7229, 0.4771, 0.7235, 0.477, 0.9729, 0.4357, 0.9723, 0.6838, 0.7264, 0.7251, 0.727, 0.725, 0.9764, 0.6836, 0.9758, 0.2705, 0.7206, 0.3118, 0.7212, 0.3117, 0.9706, 0.2703, 0.97, 0.6042, -0.4045, 0.5618, -0.4277, 0.5158, -0.4279, 0.4732, -0.405, 0.4406, -0.3626, 0.4228, -0.307, 0.4227, -0.2468, 0.4401, -0.1911, 0.4726, -0.1483, 0.4794, -0.1063, 0.5208, -0.1057, 0.6036, -0.1478, 0.6362, -0.1902, 0.654, -0.2458, 0.6541, -0.306, 0.6366, -0.3617, 0.6836, 0.9758, 0.725, 0.9764, 0.7248, 1.202, 0.6835, 1.201, 0.2703, 0.97, 0.3117, 0.9706, 0.3116, 1.196, 0.2702, 1.195, 0.3943, 0.9718, 0.4357, 0.9723, 0.4355, 1.198, 0.3942, 1.197, 0.6423, 0.9753, 0.6836, 0.9758, 0.6835, 1.201, 0.6422, 1.201, 0.229, 0.9695, 0.2703, 0.97, 0.2702, 1.195, 0.2289, 1.195, 0.353, 0.9712, 0.3943, 0.9718, 0.3942, 1.197, 0.3529, 1.196, 0.601, 0.9747, 0.6423, 0.9753, 0.6422, 1.201, 0.6008, 1.2, 0.1877, 0.9689, 0.229, 0.9695, 0.2289, 1.195, 0.1876, 1.194, 0.5596, 0.9741, 0.601, 0.9747, 0.6008, 1.2, 0.5595, 1.199, 0.8076, 0.9776, 0.849, 0.9782, 0.8488, 1.204, 0.8075, 1.203, 0.5183, 0.9735, 0.5596, 0.9741, 0.5595, 1.199, 0.5182, 1.199, 0.7663, 0.977, 0.8076, 0.9776, 0.8075, 1.203, 0.7662, 1.202, 0.477, 0.9729, 0.5183, 0.9735, 0.5182, 1.199, 0.4769, 1.198, 0.725, 0.9764, 0.7663, 0.977, 0.7662, 1.202, 0.7248, 1.202, 0.3117, 0.9706, 0.353, 0.9712, 0.3529, 1.196, 0.3116, 1.196, 0.3536, -0.1071, 0.3535, 0.06992, 0.3122, 0.06936, 0.3123, -0.1077, 0.3123, -0.1077, 0.3122, 0.06936, 0.2708, 0.0688, 0.2709, -0.1082, 0.2709, -0.1082, 0.2708, 0.0688, 0.2295, 0.06824, 0.2296, -0.1088, 0.2296, -0.1088, 0.2295, 0.06824, 0.1882, 0.06768, 0.1883, -0.1093, 0.8496, -0.1002, 0.8495, 0.07688, 0.8081, 0.07629, 0.8082, -0.1008, 0.8082, -0.1008, 0.8081, 0.07629, 0.7668, 0.0757, 0.7669, -0.1013, 0.7669, -0.1013, 0.7668, 0.0757, 0.7255, 0.07511, 0.7256, -0.1019, 0.7256, -0.1019, 0.7255, 0.07511, 0.6841, 0.07453, 0.6842, -0.1025, 0.6842, -0.1025, 0.6841, 0.07453, 0.6428, 0.07394, 0.6429, -0.1031, 0.6429, -0.1031, 0.6428, 0.07394, 0.6015, 0.07336, 0.6016, -0.1037, 0.6016, -0.1037, 0.6015, 0.07336, 0.5601, 0.07278, 0.5602, -0.1043, 0.5602, -0.1043, 0.5601, 0.07278, 0.5188, 0.0722, 0.5189, -0.1049, 0.5189, -0.1049, 0.5188, 0.0722, 0.4775, 0.07162, 0.4776, -0.1054, 0.4776, -0.1054, 0.4775, 0.07162, 0.4361, 0.07105, 0.4362, -0.106, 0.3535, 0.06992, 0.3948, 0.07048, 0.3947, 0.2837, 0.3534, 0.2832, 0.3949, -0.1066, 0.3948, 0.07048, 0.3535, 0.06992, 0.3536, -0.1071, 0.4362, -0.106, 0.4361, 0.07105, 0.3948, 0.07048, 0.3949, -0.1066, 0.1912, -0.2478, 0.1913, -0.308, 0.2091, -0.3636, 0.2417, -0.406, 0.2843, -0.4289, 0.3303, -0.4287, 0.3727, -0.4055, 0.4052, -0.3627, 0.4226, -0.307, 0.4225, -0.2468, 0.4047, -0.1912, 0.3721, -0.1488, 0.3128, -0.1085, 0.2715, -0.1091, 0.2411, -0.1493, 0.2086, -0.192, 0.56, 0.286, 0.6014, 0.2866, 0.6012, 0.524, 0.5599, 0.5234, 0.4361, 0.07105, 0.4775, 0.07162, 0.4774, 0.2849, 0.436, 0.2843, 0.5188, 0.0722, 0.5601, 0.07278, 0.56, 0.286, 0.5187, 0.2855, 0.6015, 0.07336, 0.6428, 0.07394, 0.6427, 0.2872, 0.6014, 0.2866, 0.6841, 0.07453, 0.7255, 0.07511, 0.7253, 0.2884, 0.684, 0.2878, 0.7668, 0.0757, 0.8081, 0.07629, 0.808, 0.2895, 0.7667, 0.289, 0.1882, 0.06768, 0.2295, 0.06824, 0.2294, 0.2815, 0.1881, 0.2809, 0.2708, 0.0688, 0.3122, 0.06936, 0.312, 0.2826, 0.2707, 0.282, 0.3948, 0.07048, 0.4361, 0.07105, 0.436, 0.2843, 0.3947, 0.2837, 0.4775, 0.07162, 0.5188, 0.0722, 0.5187, 0.2855, 0.4774, 0.2849, 0.3122, 0.06936, 0.3535, 0.06992, 0.3534, 0.2832, 0.312, 0.2826, 0.5601, 0.07278, 0.6015, 0.07336, 0.6014, 0.2866, 0.56, 0.286, 0.6428, 0.07394, 0.6841, 0.07453, 0.684, 0.2878, 0.6427, 0.2872, 0.7255, 0.07511, 0.7668, 0.0757, 0.7667, 0.289, 0.7253, 0.2884, 0.8081, 0.07629, 0.8495, 0.07688, 0.8493, 0.2901, 0.808, 0.2895, 0.2295, 0.06824, 0.2708, 0.0688, 0.2707, 0.282, 0.2294, 0.2815, 0.3532, 0.5206, 0.3946, 0.5211, 0.3945, 0.7223, 0.3531, 0.7217, 0.808, 0.2895, 0.8493, 0.2901, 0.8492, 0.5275, 0.8079, 0.5269, 0.5187, 0.2855, 0.56, 0.286, 0.5599, 0.5234, 0.5186, 0.5229, 0.7667, 0.289, 0.808, 0.2895, 0.8079, 0.5269, 0.7665, 0.5264, 0.4774, 0.2849, 0.5187, 0.2855, 0.5186, 0.5229, 0.4772, 0.5223, 0.7253, 0.2884, 0.7667, 0.289, 0.7665, 0.5264, 0.7252, 0.5258, 0.312, 0.2826, 0.3534, 0.2832, 0.3532, 0.5206, 0.3119, 0.52, 0.436, 0.2843, 0.4774, 0.2849, 0.4772, 0.5223, 0.4359, 0.5217, 0.684, 0.2878, 0.7253, 0.2884, 0.7252, 0.5258, 0.6839, 0.5252, 0.2707, 0.282, 0.312, 0.2826, 0.3119, 0.52, 0.2706, 0.5194, 0.3947, 0.2837, 0.436, 0.2843, 0.4359, 0.5217, 0.3946, 0.5211, 0.6427, 0.2872, 0.684, 0.2878, 0.6839, 0.5252, 0.6426, 0.5246, 0.2294, 0.2815, 0.2707, 0.282, 0.2706, 0.5194, 0.2293, 0.5189, 0.3534, 0.2832, 0.3947, 0.2837, 0.3946, 0.5211, 0.3532, 0.5206, 0.6014, 0.2866, 0.6427, 0.2872, 0.6426, 0.5246, 0.6012, 0.524, 0.1881, 0.2809, 0.2294, 0.2815, 0.2293, 0.5189, 0.1879, 0.5183, 0.3945, 0.7223, 0.4358, 0.7229, 0.4357, 0.9723, 0.3943, 0.9718, 0.6012, 0.524, 0.6426, 0.5246, 0.6424, 0.7258, 0.6011, 0.7252, 0.1879, 0.5183, 0.2293, 0.5189, 0.2292, 0.72, 0.1878, 0.7195, 0.5599, 0.5234, 0.6012, 0.524, 0.6011, 0.7252, 0.5598, 0.7246, 0.8079, 0.5269, 0.8492, 0.5275, 0.8491, 0.7287, 0.8078, 0.7281, 0.5186, 0.5229, 0.5599, 0.5234, 0.5598, 0.7246, 0.5185, 0.724, 0.7665, 0.5264, 0.8079, 0.5269, 0.8078, 0.7281, 0.7664, 0.7275, 0.4772, 0.5223, 0.5186, 0.5229, 0.5185, 0.724, 0.4771, 0.7235, 0.7252, 0.5258, 0.7665, 0.5264, 0.7664, 0.7275, 0.7251, 0.727, 0.3119, 0.52, 0.3532, 0.5206, 0.3531, 0.7217, 0.3118, 0.7212, 0.4359, 0.5217, 0.4772, 0.5223, 0.4771, 0.7235, 0.4358, 0.7229, 0.6839, 0.5252, 0.7252, 0.5258, 0.7251, 0.727, 0.6838, 0.7264, 0.2706, 0.5194, 0.3119, 0.52, 0.3118, 0.7212, 0.2705, 0.7206, 0.3946, 0.5211, 0.4359, 0.5217, 0.4358, 0.7229, 0.3945, 0.7223, 0.6426, 0.5246, 0.6839, 0.5252, 0.6838, 0.7264, 0.6424, 0.7258, 0.2293, 0.5189, 0.2706, 0.5194, 0.2705, 0.7206, 0.2292, 0.72, 0.4357, 0.9723, 0.477, 0.9729, 0.4769, 1.198, 0.4355, 1.198, 0.6424, 0.7258, 0.6838, 0.7264, 0.6836, 0.9758, 0.6423, 0.9753, 0.2292, 0.72, 0.2705, 0.7206, 0.2703, 0.97, 0.229, 0.9695, 0.3531, 0.7217, 0.3945, 0.7223, 0.3943, 0.9718, 0.353, 0.9712, 0.6011, 0.7252, 0.6424, 0.7258, 0.6423, 0.9753, 0.601, 0.9747, 0.1878, 0.7195, 0.2292, 0.72, 0.229, 0.9695, 0.1877, 0.9689, 0.5598, 0.7246, 0.6011, 0.7252, 0.601, 0.9747, 0.5596, 0.9741, 0.8078, 0.7281, 0.8491, 0.7287, 0.849, 0.9782, 0.8076, 0.9776, 0.5185, 0.724, 0.5598, 0.7246, 0.5596, 0.9741, 0.5183, 0.9735, 0.7664, 0.7275, 0.8078, 0.7281, 0.8076, 0.9776, 0.7663, 0.977, 0.4771, 0.7235, 0.5185, 0.724, 0.5183, 0.9735, 0.477, 0.9729, 0.7251, 0.727, 0.7664, 0.7275, 0.7663, 0.977, 0.725, 0.9764, 0.3118, 0.7212, 0.3531, 0.7217, 0.353, 0.9712, 0.3117, 0.9706, 0.4358, 0.7229, 0.4771, 0.7235, 0.477, 0.9729, 0.4357, 0.9723, 0.6838, 0.7264, 0.7251, 0.727, 0.725, 0.9764, 0.6836, 0.9758, 0.2705, 0.7206, 0.3118, 0.7212, 0.3117, 0.9706, 0.2703, 0.97, 0.6042, -0.4045, 0.5618, -0.4277, 0.5158, -0.4279, 0.4732, -0.405, 0.4406, -0.3626, 0.4228, -0.307, 0.4227, -0.2468, 0.4401, -0.1911, 0.4726, -0.1483, 0.4794, -0.1063, 0.5208, -0.1057, 0.6036, -0.1478, 0.6362, -0.1902, 0.654, -0.2458, 0.6541, -0.306, 0.6366, -0.3617, 0.6836, 0.9758, 0.725, 0.9764, 0.7248, 1.202, 0.6835, 1.201, 0.2703, 0.97, 0.3117, 0.9706, 0.3116, 1.196, 0.2702, 1.195, 0.3943, 0.9718, 0.4357, 0.9723, 0.4355, 1.198, 0.3942, 1.197, 0.6423, 0.9753, 0.6836, 0.9758, 0.6835, 1.201, 0.6422, 1.201, 0.229, 0.9695, 0.2703, 0.97, 0.2702, 1.195, 0.2289, 1.195, 0.353, 0.9712, 0.3943, 0.9718, 0.3942, 1.197, 0.3529, 1.196, 0.601, 0.9747, 0.6423, 0.9753, 0.6422, 1.201, 0.6008, 1.2, 0.1877, 0.9689, 0.229, 0.9695, 0.2289, 1.195, 0.1876, 1.194, 0.5596, 0.9741, 0.601, 0.9747, 0.6008, 1.2, 0.5595, 1.199, 0.8076, 0.9776, 0.849, 0.9782, 0.8488, 1.204, 0.8075, 1.203, 0.5183, 0.9735, 0.5596, 0.9741, 0.5595, 1.199, 0.5182, 1.199, 0.7663, 0.977, 0.8076, 0.9776, 0.8075, 1.203, 0.7662, 1.202, 0.477, 0.9729, 0.5183, 0.9735, 0.5182, 1.199, 0.4769, 1.198, 0.725, 0.9764, 0.7663, 0.977, 0.7662, 1.202, 0.7248, 1.202, 0.3117, 0.9706, 0.353, 0.9712, 0.3529, 1.196, 0.3116, 1.196, 0.6405, 1.496, 0.6415, 1.161, 0.6681, 1.161, 0.6671, 1.496, 0.2732, 1.184, 0.2735, 1.52, 0.2373, 1.519, 0.237, 1.184, 0.237, 1.184, 0.2373, 1.519, 0.1831, 1.519, 0.1829, 1.183, 0.1829, 1.183, 0.1831, 1.519, 0.1193, 1.518, 0.119, 1.183, 0.119, 1.183, 0.1193, 1.518, 0.05536, 1.518, 0.0551, 1.182, 0.0551, 1.182, 0.05536, 1.518, 0.001197, 1.517, 0.0009322, 1.182, 0.7899, 1.182, 0.7909, 1.517, 0.7432, 1.517, 0.7421, 1.182, 0.7421, 1.182, 0.7432, 1.517, 0.7029, 1.517, 0.7019, 1.182, 0.7019, 1.182, 0.7029, 1.517, 0.6763, 1.517, 0.6753, 1.182, 0.5479, 1.182, 0.5476, 1.517, 0.5114, 1.517, 0.5117, 1.182, 0.5117, 1.182, 0.5114, 1.517, 0.4573, 1.518, 0.4575, 1.183, 0.4575, 1.183, 0.4573, 1.518, 0.3934, 1.519, 0.3937, 1.183, 0.3937, 1.183, 0.3934, 1.519, 0.3295, 1.519, 0.3298, 1.184, 0.3298, 1.184, 0.3295, 1.519, 0.2753, 1.52, 0.2756, 1.184, 0.6013, 1.161, 0.5535, 1.161, 0.5546, 0.8024, 0.6024, 0.8022, 0.6002, 1.496, 0.6013, 1.161, 0.6415, 1.161, 0.6405, 1.496, 0.5525, 1.496, 0.5535, 1.161, 0.6013, 1.161, 0.6002, 1.496, 0.7899, 1.182, 0.7421, 1.182, 0.7409, 0.7699, 0.7886, 0.7701, 0.6774, 1.876, 0.704, 1.876, 0.705, 2.194, 0.6784, 2.194, 0.3295, 1.519, 0.3934, 1.519, 0.3931, 1.877, 0.3292, 1.878, 0.6681, 1.161, 0.6415, 1.161, 0.6426, 0.8022, 0.6692, 0.8024, 0.4573, 1.518, 0.5114, 1.517, 0.5112, 1.876, 0.457, 1.877, 0.6763, 1.517, 0.7029, 1.517, 0.704, 1.876, 0.6774, 1.876, 0.7432, 1.517, 0.7909, 1.517, 0.792, 1.876, 0.7443, 1.876, 0.05536, 1.518, 0.1193, 1.518, 0.1195, 1.877, 0.05564, 1.876, 0.1831, 1.519, 0.2373, 1.519, 0.2376, 1.878, 0.1834, 1.878, 0.6415, 1.161, 0.6013, 1.161, 0.6024, 0.8022, 0.6426, 0.8022, 0.2753, 1.52, 0.3295, 1.519, 0.3292, 1.878, 0.275, 1.878, 0.3934, 1.519, 0.4573, 1.518, 0.457, 1.877, 0.3931, 1.877, 0.5114, 1.517, 0.5476, 1.517, 0.5474, 1.876, 0.5112, 1.876, 0.7029, 1.517, 0.7432, 1.517, 0.7443, 1.876, 0.704, 1.876, 0.001197, 1.517, 0.05536, 1.518, 0.05564, 1.876, 0.00148, 1.876, 0.1193, 1.518, 0.1831, 1.519, 0.1834, 1.878, 0.1195, 1.877, 0.2373, 1.519, 0.2735, 1.52, 0.2738, 1.878, 0.2376, 1.878, 0.2748, 2.197, 0.329, 2.196, 0.3286, 2.68, 0.2744, 2.681, 0.1834, 1.878, 0.2376, 1.878, 0.2378, 2.196, 0.1837, 2.196, 0.6426, 0.8022, 0.6024, 0.8022, 0.6033, 0.4838, 0.6436, 0.4838, 0.5112, 1.876, 0.5474, 1.876, 0.5471, 2.194, 0.5109, 2.194, 0.1195, 1.877, 0.1834, 1.878, 0.1837, 2.196, 0.1198, 2.195, 0.457, 1.877, 0.5112, 1.876, 0.5109, 2.194, 0.4567, 2.195, 0.05564, 1.876, 0.1195, 1.877, 0.1198, 2.195, 0.0559, 2.195, 0.3931, 1.877, 0.457, 1.877, 0.4567, 2.195, 0.3929, 2.196, 0.00148, 1.876, 0.05564, 1.876, 0.0559, 2.195, 0.001731, 2.194, 0.3292, 1.878, 0.3931, 1.877, 0.3929, 2.196, 0.329, 2.196, 0.7443, 1.876, 0.792, 1.876, 0.793, 2.194, 0.7453, 2.194, 0.6692, 0.8024, 0.6426, 0.8022, 0.6436, 0.4838, 0.6702, 0.484, 0.275, 1.878, 0.3292, 1.878, 0.329, 2.196, 0.2748, 2.197, 0.704, 1.876, 0.7443, 1.876, 0.7453, 2.194, 0.705, 2.194, 0.2376, 1.878, 0.2738, 1.878, 0.274, 2.197, 0.2378, 2.196, 0.6024, 0.8022, 0.5546, 0.8024, 0.5556, 0.4841, 0.6033, 0.4838, 0.8768, 0.007764, 0.9177, 0.0, 0.9555, 0.01746, 0.9844, 0.0575, 1.0, 0.114, 1.0, 0.1784, 0.9844, 0.2408, 0.9555, 0.2918, 0.9177, 0.3237, 0.8768, 0.3314, 0.839, 0.314, 0.8101, 0.2739, 0.7945, 0.2174, 0.7945, 0.153, 0.8101, 0.09059, 0.839, 0.03957, 0.705, 2.194, 0.7453, 2.194, 0.7467, 2.678, 0.7065, 2.678, 0.2378, 2.196, 0.274, 2.197, 0.2744, 2.681, 0.2382, 2.68, 0.6033, 0.4838, 0.5556, 0.4841, 0.557, 0.0002386, 0.6048, 8.682e-06, 0.6784, 2.194, 0.705, 2.194, 0.7065, 2.678, 0.6799, 2.678, 0.1837, 2.196, 0.2378, 2.196, 0.2382, 2.68, 0.1841, 2.68, 0.6436, 0.4838, 0.6033, 0.4838, 0.6048, 8.682e-06, 0.6451, 0.0, 0.5109, 2.194, 0.5471, 2.194, 0.5467, 2.678, 0.5105, 2.678, 0.1198, 2.195, 0.1837, 2.196, 0.1841, 2.68, 0.1202, 2.679, 0.4567, 2.195, 0.5109, 2.194, 0.5105, 2.678, 0.4564, 2.679, 0.0559, 2.195, 0.1198, 2.195, 0.1202, 2.679, 0.05628, 2.678, 0.3929, 2.196, 0.4567, 2.195, 0.4564, 2.679, 0.3925, 2.679, 0.001731, 2.194, 0.0559, 2.195, 0.05628, 2.678, 0.002113, 2.678, 0.329, 2.196, 0.3929, 2.196, 0.3925, 2.679, 0.3286, 2.68, 0.7453, 2.194, 0.793, 2.194, 0.7945, 2.678, 0.7467, 2.678, 0.6702, 0.484, 0.6436, 0.4838, 0.6451, 0.0, 0.6717, 0.0002138, 0.4579, 0.7708, 0.394, 0.7714, 0.3943, 0.4085, 0.4582, 0.4079, 0.119, 1.183, 0.0551, 1.182, 0.05477, 0.7704, 0.1187, 0.771, 0.237, 1.184, 0.1829, 1.183, 0.1826, 0.7716, 0.2367, 0.7722, 0.6002, 1.496, 0.6405, 1.496, 0.6392, 1.908, 0.599, 1.908, 0.3298, 1.184, 0.2756, 1.184, 0.2759, 0.7725, 0.3301, 0.772, 0.4575, 1.183, 0.3937, 1.183, 0.394, 0.7714, 0.4579, 0.7708, 0.5479, 1.182, 0.5117, 1.182, 0.512, 0.7702, 0.5482, 0.7699, 0.7421, 1.182, 0.7019, 1.182, 0.7006, 0.7699, 0.7409, 0.7699, 0.0551, 1.182, 0.0009322, 1.182, 0.0006073, 0.7699, 0.05477, 0.7704, 0.1829, 1.183, 0.119, 1.183, 0.1187, 0.771, 0.1826, 0.7716, 0.2732, 1.184, 0.237, 1.184, 0.2367, 0.7722, 0.2729, 0.7725, 0.5525, 1.496, 0.6002, 1.496, 0.599, 1.908, 0.5512, 1.908, 0.3937, 1.183, 0.3298, 1.184, 0.3301, 0.772, 0.394, 0.7714, 0.6405, 1.496, 0.6671, 1.496, 0.6658, 1.908, 0.6392, 1.908, 0.5117, 1.182, 0.4575, 1.183, 0.4579, 0.7708, 0.512, 0.7702, 0.7019, 1.182, 0.6753, 1.182, 0.674, 0.7701, 0.7006, 0.7699, 0.5123, 0.4074, 0.4582, 0.4079, 0.4585, 0.0008687, 0.5126, 0.0003483, 0.05477, 0.7704, 0.0006073, 0.7699, 0.0003208, 0.407, 0.05449, 0.4075, 0.394, 0.7714, 0.3301, 0.772, 0.3304, 0.4091, 0.3943, 0.4085, 0.7886, 0.7701, 0.7409, 0.7699, 0.7398, 0.407, 0.7875, 0.4073, 0.6392, 1.908, 0.6658, 1.908, 0.6647, 2.271, 0.6381, 2.271, 0.3301, 0.772, 0.2759, 0.7725, 0.2762, 0.4096, 0.3304, 0.4091, 0.7409, 0.7699, 0.7006, 0.7699, 0.6995, 0.407, 0.7398, 0.407, 0.2729, 0.7725, 0.2367, 0.7722, 0.2364, 0.4093, 0.2726, 0.4096, 0.5512, 1.908, 0.599, 1.908, 0.5978, 2.271, 0.5501, 2.271, 0.7006, 0.7699, 0.674, 0.7701, 0.6729, 0.4072, 0.6995, 0.407, 0.2367, 0.7722, 0.1826, 0.7716, 0.1823, 0.4088, 0.2364, 0.4093, 0.599, 1.908, 0.6392, 1.908, 0.6381, 2.271, 0.5978, 2.271, 0.5482, 0.7699, 0.512, 0.7702, 0.5123, 0.4074, 0.5485, 0.407, 0.1826, 0.7716, 0.1187, 0.771, 0.1184, 0.4082, 0.1823, 0.4088, 0.512, 0.7702, 0.4579, 0.7708, 0.4582, 0.4079, 0.5123, 0.4074, 0.1187, 0.771, 0.05477, 0.7704, 0.05449, 0.4075, 0.1184, 0.4082, 0.8768, 0.6628, 0.839, 0.6454, 0.8101, 0.6053, 0.7945, 0.5488, 0.7945, 0.4845, 0.8101, 0.422, 0.839, 0.371, 0.8768, 0.3392, 0.9177, 0.3314, 0.9555, 0.3489, 0.9844, 0.3889, 1.0, 0.4454, 1.0, 0.5098, 0.9844, 0.5722, 0.9555, 0.6233, 0.9177, 0.6551, 0.1184, 0.4082, 0.05449, 0.4075, 0.05416, 0.0005201, 0.1181, 0.001135, 0.4582, 0.4079, 0.3943, 0.4085, 0.3946, 0.001483, 0.4585, 0.0008687, 0.05449, 0.4075, 0.0003208, 0.407, 0.0, 0.0, 0.05416, 0.0005201, 0.3943, 0.4085, 0.3304, 0.4091, 0.3307, 0.002098, 0.3946, 0.001483, 0.7875, 0.4073, 0.7398, 0.407, 0.7385, 8.64e-06, 0.7863, 0.0002399, 0.6381, 2.271, 0.6647, 2.271, 0.6635, 2.678, 0.6368, 2.678, 0.3304, 0.4091, 0.2762, 0.4096, 0.2765, 0.002618, 0.3307, 0.002098, 0.7398, 0.407, 0.6995, 0.407, 0.6983, 0.0, 0.7385, 8.64e-06, 0.2726, 0.4096, 0.2364, 0.4093, 0.2361, 0.002269, 0.2723, 0.002617, 0.5501, 2.271, 0.5978, 2.271, 0.5966, 2.678, 0.5488, 2.678, 0.6995, 0.407, 0.6729, 0.4072, 0.6717, 0.0002137, 0.6983, 0.0, 0.2364, 0.4093, 0.1823, 0.4088, 0.1819, 0.001749, 0.2361, 0.002269, 0.5978, 2.271, 0.6381, 2.271, 0.6368, 2.678, 0.5966, 2.678, 0.5485, 0.407, 0.5123, 0.4074, 0.5126, 0.0003483, 0.5488, 0.0, 0.1823, 0.4088, 0.1184, 0.4082, 0.1181, 0.001135, 0.1819, 0.001749])
me_cylinder_002.materials.append(mat_wood)
me_cylinder_002.use_remesh_preserve_volume = False
me_cylinder_002.use_remesh_preserve_attributes = False
me_cylinder_002.use_mirror_vertex_groups = False
me_cylinder_002.update()

# ---- objects
ob_lamp_001 = bpy.data.objects.new('Lamp.001', light_lamp_001)
ob_lamp = bpy.data.objects.new('Lamp', light_lamp)
ob_camera = bpy.data.objects.new('Camera', cam_camera)
ob_cylinder = bpy.data.objects.new('Cylinder', me_cylinder_002)

# ---- transforms, parenting, visibility, modifiers, constraints
ob_lamp_001.location = (0.2846, -1.476, 3.802)
ob_lamp_001.rotation_euler = (0.6503, 0.05522, 1.866)
ob_lamp_001.lock_rotations_4d = False
ob_lamp_001.empty_display_type = 'ARROWS'
ob_lamp_001.color = (0.0, 0.0, 0.0, 0.0)
ob_lamp_001.lineart.crease_threshold = 0.0
ob_lamp.location = (2.773, 2.267, 5.904)
ob_lamp.rotation_euler = (0.6503, 0.05522, 1.866)
ob_lamp.lock_rotations_4d = False
ob_lamp.empty_display_type = 'ARROWS'
ob_lamp.color = (0.0, 0.0, 0.0, 0.0)
ob_lamp.lineart.crease_threshold = 0.0
ob_camera.location = (7.481, -6.508, 5.344)
ob_camera.rotation_euler = (1.109, 0.01082, 0.8149)
ob_camera.lock_rotations_4d = False
ob_camera.empty_display_type = 'ARROWS'
ob_camera.color = (0.0, 0.0, 0.0, 0.0)
ob_camera.display_type = 'WIRE'
ob_camera.lineart.crease_threshold = 0.0
ob_cylinder.location = (-3.624, -0.1396, 5.645)
ob_cylinder.rotation_euler = (0.253, 0.8162, 0.1593)
ob_cylinder.scale = (0.3416, 0.3416, 1.984)
ob_cylinder.lineart.crease_threshold = 0.0

# ---- collection membership
col_collection_1.objects.link(ob_lamp_001)
col_collection_1.objects.link(ob_lamp)
col_collection_1.objects.link(ob_camera)
col_collection_7.objects.link(ob_cylinder)

# ---- scene / render settings (as saved in the file)
scene.camera = ob_camera
scene.frame_start = 1; scene.frame_end = 250; scene.frame_set(1)
scene.render.engine = 'BLENDER_EEVEE_NEXT'
scene.render.image_settings.color_mode = 'RGB'
scene.render.image_settings.compression = 90
scene.render.resolution_percentage = 50
scene.render.dither_intensity = 0.0
scene.render.bake_margin = 2
scene.cycles.use_denoising = False
scene.cycles.samples = 10
scene.cycles.sampling_pattern = 'TABULATED_SOBOL'
scene.cycles.light_sampling_threshold = 0.0
scene.cycles.use_adaptive_sampling = False
scene.cycles.use_light_tree = False
scene.cycles.blur_glossy = 0.0
scene.cycles.volume_bounces = 1
scene.cycles.pixel_filter_type = 'GAUSSIAN'
scene.cycles.sample_clamp_indirect = 0.0
scene.view_settings.view_transform = 'Standard'
bpy.context.view_layer.update()
